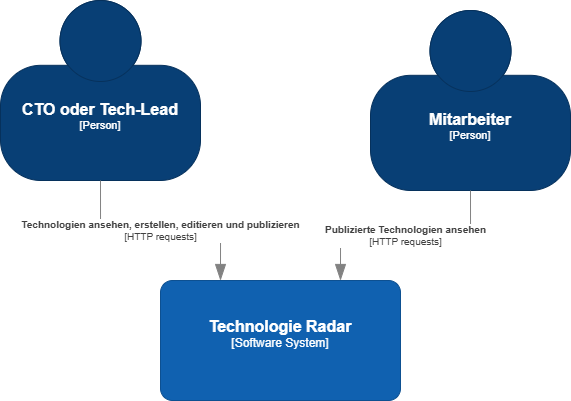

The diagram above was exported from draw.io. Its source (the exported page's mxGraphModel, read from the mxfile embedded in the PNG):
<mxGraphModel dx="957" dy="514" grid="1" gridSize="10" guides="1" tooltips="1" connect="1" arrows="1" fold="1" page="1" pageScale="1" pageWidth="827" pageHeight="1169" math="0" shadow="0">
  <root>
    <mxCell id="0" />
    <mxCell id="1" parent="0" />
    <object placeholders="1" c4Name="CTO oder Tech-Lead" c4Type="Person" c4Description="" label="&lt;font style=&quot;font-size: 16px&quot;&gt;&lt;b&gt;%c4Name%&lt;/b&gt;&lt;/font&gt;&lt;div&gt;[%c4Type%]&lt;/div&gt;&lt;br&gt;&lt;div&gt;&lt;font style=&quot;font-size: 11px&quot;&gt;&lt;font color=&quot;#cccccc&quot;&gt;%c4Description%&lt;/font&gt;&lt;/div&gt;" id="TsW-ZyOUdFFKwyEFsbjk-1">
      <mxCell style="html=1;fontSize=11;dashed=0;whiteSpace=wrap;fillColor=#083F75;strokeColor=#06315C;fontColor=#ffffff;shape=mxgraph.c4.person2;align=center;metaEdit=1;points=[[0.5,0,0],[1,0.5,0],[1,0.75,0],[0.75,1,0],[0.5,1,0],[0.25,1,0],[0,0.75,0],[0,0.5,0]];resizable=0;" vertex="1" parent="1">
        <mxGeometry x="90" y="100" width="200" height="180" as="geometry" />
      </mxCell>
    </object>
    <object placeholders="1" c4Name="Technologie Radar" c4Type="Software System" c4Description="" label="&lt;font style=&quot;font-size: 16px&quot;&gt;&lt;b&gt;%c4Name%&lt;/b&gt;&lt;/font&gt;&lt;div&gt;[%c4Type%]&lt;/div&gt;&lt;br&gt;&lt;div&gt;&lt;font style=&quot;font-size: 11px&quot;&gt;&lt;font color=&quot;#cccccc&quot;&gt;%c4Description%&lt;/font&gt;&lt;/div&gt;" id="TsW-ZyOUdFFKwyEFsbjk-2">
      <mxCell style="rounded=1;whiteSpace=wrap;html=1;labelBackgroundColor=none;fillColor=#1061B0;fontColor=#ffffff;align=center;arcSize=10;strokeColor=#0D5091;metaEdit=1;resizable=0;points=[[0.25,0,0],[0.5,0,0],[0.75,0,0],[1,0.25,0],[1,0.5,0],[1,0.75,0],[0.75,1,0],[0.5,1,0],[0.25,1,0],[0,0.75,0],[0,0.5,0],[0,0.25,0]];" vertex="1" parent="1">
        <mxGeometry x="250" y="380" width="240" height="120" as="geometry" />
      </mxCell>
    </object>
    <object placeholders="1" c4Name="Mitarbeiter" c4Type="Person" c4Description="" label="&lt;font style=&quot;font-size: 16px&quot;&gt;&lt;b&gt;%c4Name%&lt;/b&gt;&lt;/font&gt;&lt;div&gt;[%c4Type%]&lt;/div&gt;&lt;br&gt;&lt;div&gt;&lt;font style=&quot;font-size: 11px&quot;&gt;&lt;font color=&quot;#cccccc&quot;&gt;%c4Description%&lt;/font&gt;&lt;/div&gt;" id="TsW-ZyOUdFFKwyEFsbjk-3">
      <mxCell style="html=1;fontSize=11;dashed=0;whiteSpace=wrap;fillColor=#083F75;strokeColor=#06315C;fontColor=#ffffff;shape=mxgraph.c4.person2;align=center;metaEdit=1;points=[[0.5,0,0],[1,0.5,0],[1,0.75,0],[0.75,1,0],[0.5,1,0],[0.25,1,0],[0,0.75,0],[0,0.5,0]];resizable=0;" vertex="1" parent="1">
        <mxGeometry x="460" y="110" width="200" height="180" as="geometry" />
      </mxCell>
    </object>
    <object placeholders="1" c4Type="Relationship" c4Technology="HTTP requests" c4Description="Technologien ansehen, erstellen, editieren und publizieren" label="&lt;div style=&quot;text-align: left&quot;&gt;&lt;div style=&quot;text-align: center&quot;&gt;&lt;b&gt;%c4Description%&lt;/b&gt;&lt;/div&gt;&lt;div style=&quot;text-align: center&quot;&gt;[%c4Technology%]&lt;/div&gt;&lt;/div&gt;" id="TsW-ZyOUdFFKwyEFsbjk-7">
      <mxCell style="endArrow=blockThin;html=1;fontSize=10;fontColor=#404040;strokeWidth=1;endFill=1;strokeColor=#828282;elbow=vertical;metaEdit=1;endSize=14;startSize=14;jumpStyle=arc;jumpSize=16;rounded=0;edgeStyle=orthogonalEdgeStyle;exitX=0.5;exitY=1;exitDx=0;exitDy=0;exitPerimeter=0;entryX=0.25;entryY=0;entryDx=0;entryDy=0;entryPerimeter=0;" edge="1" parent="1" source="TsW-ZyOUdFFKwyEFsbjk-1" target="TsW-ZyOUdFFKwyEFsbjk-2">
        <mxGeometry width="240" relative="1" as="geometry">
          <mxPoint x="80" y="350" as="sourcePoint" />
          <mxPoint x="320" y="350" as="targetPoint" />
        </mxGeometry>
      </mxCell>
    </object>
    <object placeholders="1" c4Type="Relationship" c4Technology="HTTP requests" c4Description="Publizierte Technologien ansehen" label="&lt;div style=&quot;text-align: left&quot;&gt;&lt;div style=&quot;text-align: center&quot;&gt;&lt;b&gt;%c4Description%&lt;/b&gt;&lt;/div&gt;&lt;div style=&quot;text-align: center&quot;&gt;[%c4Technology%]&lt;/div&gt;&lt;/div&gt;" id="TsW-ZyOUdFFKwyEFsbjk-8">
      <mxCell style="endArrow=blockThin;html=1;fontSize=10;fontColor=#404040;strokeWidth=1;endFill=1;strokeColor=#828282;elbow=vertical;metaEdit=1;endSize=14;startSize=14;jumpStyle=arc;jumpSize=16;rounded=0;edgeStyle=orthogonalEdgeStyle;exitX=0.5;exitY=1;exitDx=0;exitDy=0;exitPerimeter=0;entryX=0.75;entryY=0;entryDx=0;entryDy=0;entryPerimeter=0;" edge="1" parent="1" source="TsW-ZyOUdFFKwyEFsbjk-3" target="TsW-ZyOUdFFKwyEFsbjk-2">
        <mxGeometry width="240" relative="1" as="geometry">
          <mxPoint x="200" y="290" as="sourcePoint" />
          <mxPoint x="380" y="390" as="targetPoint" />
        </mxGeometry>
      </mxCell>
    </object>
  </root>
</mxGraphModel>